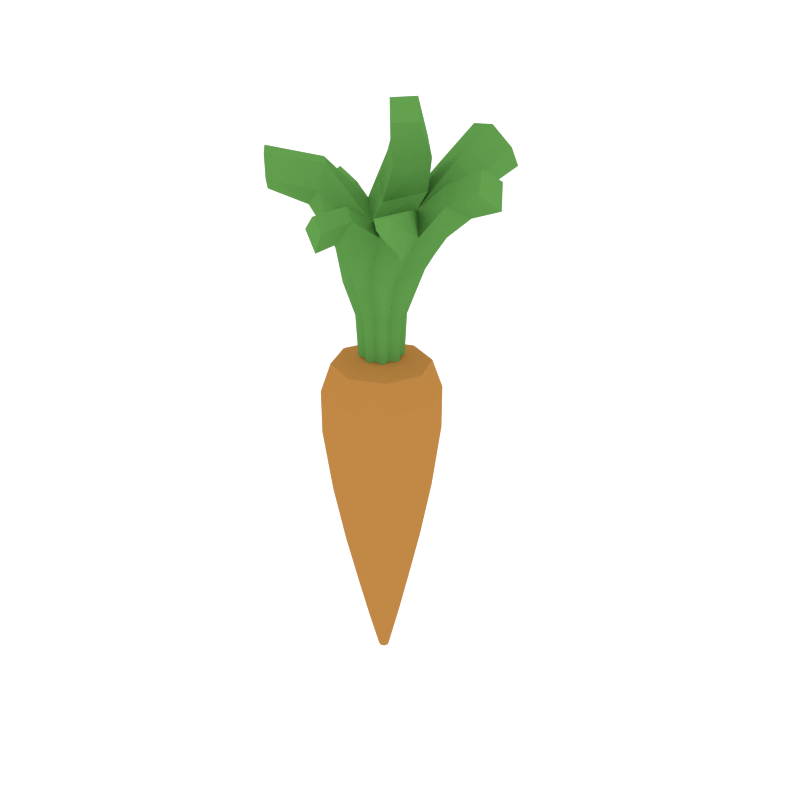 # Source: Carrot.blend  (saved by Blender 2.78.0; exported with 4.5.12 LTS)
import bpy
from mathutils import Matrix  # noqa: F401  (used for matrix-valued properties, if any)

bpy.ops.wm.read_factory_settings(use_empty=True)
scene = bpy.context.scene
scene.name = 'Scene'

# ---- collections
col_collection_11 = bpy.data.collections.new('Collection 11'); scene.collection.children.link(col_collection_11)

# ---- materials (node trees are filled in below, after node groups)
mat_carrot = bpy.data.materials.new('Carrot')
mat_carrot.alpha_threshold = 0.0
mat_carrot.diffuse_color = (0.448, 0.2062, 0.04963, 1.0)
mat_carrot.roughness = 0.5
mat_carrot_green = bpy.data.materials.new('Carrot_GReen')
mat_carrot_green.alpha_threshold = 0.0
mat_carrot_green.diffuse_color = (0.1048, 0.2957, 0.06538, 1.0)
mat_carrot_green.roughness = 0.5

# ---- material node trees
mat_carrot.use_nodes = True; mat_carrot.node_tree.nodes.clear()
_N = mat_carrot.node_tree.nodes; _L = mat_carrot.node_tree.links
n0 = _N.new('ShaderNodeOutputMaterial'); n0.name = 'Material Output'; n0.location = (300, 300)
n1 = _N.new('ShaderNodeBsdfDiffuse'); n1.name = 'Diffuse BSDF'; n1.location = (10, 300)
n1.inputs[0].default_value = (0.448, 0.2062, 0.04963, 1.0)
_L.new(n1.outputs[0], n0.inputs[0])
n0.is_active_output = True
mat_carrot_green.use_nodes = True; mat_carrot_green.node_tree.nodes.clear()
_N = mat_carrot_green.node_tree.nodes; _L = mat_carrot_green.node_tree.links
n0 = _N.new('ShaderNodeOutputMaterial'); n0.name = 'Material Output'; n0.location = (300, 300)
n1 = _N.new('ShaderNodeBsdfDiffuse'); n1.name = 'Diffuse BSDF'; n1.location = (10, 300)
n1.inputs[0].default_value = (0.1048, 0.2957, 0.06538, 1.0)
_L.new(n1.outputs[0], n0.inputs[0])
n0.is_active_output = True

# ---- world
world_world = bpy.data.worlds.new('World'); scene.world = world_world
world_world.use_nodes = True; world_world.node_tree.nodes.clear()
_N = world_world.node_tree.nodes; _L = world_world.node_tree.links
n0 = _N.new('ShaderNodeOutputWorld'); n0.name = 'World Output'; n0.location = (300, 300)
n1 = _N.new('ShaderNodeBackground'); n1.name = 'Background'; n1.location = (10, 300)
n1.inputs[0].default_value = (1.0, 1.0, 1.0, 1.0)
n1.inputs[1].default_value = 1.2
_L.new(n1.outputs[0], n0.inputs[0])
n0.is_active_output = True
world_world.color = (0.05088, 0.05088, 0.05088)
world_world.use_sun_shadow = False
world_world.sun_shadow_jitter_overblur = 0.0
world_world.cycles.sampling_method = 'NONE'
world_world.cycles.sample_map_resolution = 256

# ---- meshes
me_cylinder_008 = bpy.data.meshes.new('Cylinder.008')
me_cylinder_008.from_pydata([(-1.847e-09, 0.04595, 0.2509), (-1.355e-08, 0.1917, 3.249), (0.03249, 0.03249, 0.2509), (0.1356, 0.1356, 3.249), (0.04595, -2.008e-09, 0.2509), (0.1917, -8.381e-09, 3.249), (0.03249, -0.03249, 0.2509), (0.1356, -0.1356, 3.249), (-5.864e-09, -0.04595, 0.2509), (-3.031e-08, -0.1917, 3.249), (-0.03249, -0.03249, 0.2509), (-0.1356, -0.1356, 3.249), (-0.04595, 5.479e-10, 0.2509), (-0.1917, 2.286e-09, 3.249), (-0.03249, 0.03249, 0.2509), (-0.1356, 0.1356, 3.249), (3.159e-09, 0.4342, 1.987), (0.307, 0.307, 1.987), (0.4342, -1.915e-08, 1.987), (0.307, -0.307, 1.987), (-3.48e-08, -0.4342, 1.987), (-0.307, -0.307, 1.987), (-0.4342, 5.009e-09, 1.987), (-0.307, 0.307, 1.987), (4.027e-09, 0.5109, 2.554), (0.3613, 0.3613, 2.554), (0.5109, -2.183e-08, 2.554), (0.3613, -0.3613, 2.554), (-4.064e-08, -0.5109, 2.554), (-0.3613, -0.3613, 2.554), (-0.5109, 6.593e-09, 2.554), (-0.3613, 0.3613, 2.554), (2.731e-09, 0.5122, 2.938), (0.3622, 0.3622, 2.938), (0.5122, -2.123e-08, 2.938), (0.3622, -0.3622, 2.938), (-4.205e-08, -0.5122, 2.938), (-0.3622, -0.3622, 2.938), (-0.5122, 7.266e-09, 2.938), (-0.3622, 0.3622, 2.938), (0.165, 0.165, 1.019), (0.2334, -1.052e-08, 1.019), (0.165, -0.165, 1.019), (-1.957e-08, -0.2334, 1.019), (-0.165, -0.165, 1.019), (-0.2334, 2.465e-09, 1.019), (-0.165, 0.165, 1.019), (8.286e-10, 0.2334, 1.019), (0.1014, 0.1014, 0.6348), (0.1434, -6.348e-09, 0.6348), (0.1014, -0.1014, 0.6348), (-1.369e-08, -0.1434, 0.6348), (-0.1014, -0.1014, 0.6348), (-0.1434, 1.628e-09, 0.6348), (-0.1014, 0.1014, 0.6348), (-1.162e-09, 0.1434, 0.6348), (9.351e-11, 0.335, 1.468), (0.2369, 0.2369, 1.468), (0.335, -1.434e-08, 1.468), (0.2369, -0.2369, 1.468), (-2.919e-08, -0.335, 1.468), (-0.2369, -0.2369, 1.468), (-0.335, 4.299e-09, 1.468), (-0.2369, 0.2369, 1.468), (-2.658e-09, 0.4238, 3.192), (0.2997, 0.2997, 3.192), (0.4238, -1.783e-08, 3.192), (0.2997, -0.2997, 3.192), (-3.971e-08, -0.4238, 3.192), (-0.2997, -0.2997, 3.192), (-0.4238, 5.751e-09, 3.192), (-0.2997, 0.2997, 3.192), (-1.355e-08, 0.1917, 3.249), (0.1356, 0.1356, 3.249), (0.1917, -8.381e-09, 3.249), (0.1356, -0.1356, 3.249), (-3.031e-08, -0.1917, 3.249), (-0.1356, -0.1356, 3.249), (-0.1917, 2.286e-09, 3.249), (-0.1356, 0.1356, 3.249), (-9.266e-09, 0.3535, 3.988), (0.25, 0.25, 3.988), (0.3535, -1.388e-08, 3.988), (0.25, -0.25, 3.988), (0.01529, -0.3122, 3.892), (-0.2033, -0.2312, 3.911), (-0.3207, 0.05382, 3.963), (-0.25, 0.25, 3.988), (0.05271, 0.1273, 3.249), (0.1273, 0.05271, 3.249), (0.1273, -0.05271, 3.249), (0.05271, -0.1273, 3.249), (-0.05271, -0.1273, 3.249), (-0.1273, -0.05271, 3.249), (-0.1273, 0.05271, 3.249), (-0.05271, 0.1273, 3.249), (0.09719, 0.2346, 3.988), (0.2346, 0.09719, 3.988), (0.2346, -0.09719, 3.988), (0.09719, -0.2346, 3.988), (-0.09719, -0.2346, 3.988), (-0.2711, -0.1199, 4.035), (-0.2346, 0.09719, 3.988), (-0.09719, 0.2346, 3.988), (-0.1925, 0.03258, 3.611), (-0.1495, 0.1495, 3.618), (-3.298e-08, -0.2114, 3.618), (-0.1495, -0.1495, 3.618), (0.2114, -8.841e-09, 3.618), (0.1495, -0.1495, 3.618), (-1.449e-08, 0.2114, 3.618), (0.1495, 0.1495, 3.618), (0.1403, 0.05812, 3.618), (0.05812, -0.1403, 3.618), (-0.1403, -0.05812, 3.618), (-0.05812, 0.1403, 3.618), (0.05812, 0.1403, 3.618), (0.1403, -0.05812, 3.618), (-0.05812, -0.1403, 3.618), (-0.1403, 0.05812, 3.618), (0.06986, 0.6259, 4.331), (0.4146, 0.5075, 4.433), (0.5455, 0.1391, 4.344), (0.4146, -0.247, 4.225), (0.002264, -0.3879, 4.184), (-0.2674, -0.2359, 4.184), (-0.4048, 0.101, 4.108), (-0.2329, 0.4762, 4.271), (0.1771, 0.4815, 4.477), (0.3905, 0.276, 4.449), (0.3947, -0.01641, 4.352), (0.184, -0.2238, 4.358), (-0.1146, -0.23, 4.41), (-0.2592, -0.05247, 4.258), (-0.2314, 0.2475, 4.296), (-0.09194, 0.4791, 4.434), (0.2677, 0.1222, 4.514), (0.007901, 0.3718, 4.526), (0.006003, -0.1052, 4.417), (-0.2368, 0.126, 4.517), (0.4409, -0.07096, 5.246), (0.347, 0.02656, 5.403), (0.2833, -0.2055, 5.235), (0.1894, -0.108, 5.393), (0.6222, 0.9524, 4.743), (0.3827, 0.9331, 4.87), (0.6781, 0.769, 4.936), (0.5719, 0.6518, 5.121), (0.2765, 0.8159, 5.055), (1.099, 0.05451, 4.682), (1.013, 0.1781, 4.858), (1.011, -0.1122, 4.816), (0.9406, 0.01537, 4.964), (0.02061, 0.09772, 5.023), (0.2313, 0.2914, 5.046), (0.4163, 0.1106, 4.946), (0.1846, -0.06435, 4.88), (0.08083, 0.4134, 4.665), (0.3223, 0.183, 4.654), (-0.1622, 0.1803, 4.652), (0.0537, -0.03457, 4.569), (0.6235, 0.3083, 4.666), (0.744, 0.1781, 4.526), (0.6243, 0.01694, 4.634), (0.5257, 0.15, 4.752), (0.4387, 0.3634, 4.865), (0.1746, 0.528, 4.796), (0.5061, 0.682, 4.596), (0.5333, 0.4866, 4.719), (0.2864, 0.6566, 4.68), (0.07999, 0.7845, 4.348), (0.1184, 0.7453, 4.573), (-0.1295, 0.7155, 4.419), (-0.07543, 0.6862, 4.617), (-0.3562, 0.784, 4.503), (-0.4363, 0.6616, 4.683), (-0.1507, 0.7264, 4.607), (-0.08406, 0.6687, 4.756), (-0.3709, 0.5726, 4.858), (-0.5545, 0.1935, 4.186), (-0.5561, 0.05385, 4.459), (-0.4333, 0.3428, 4.412), (-0.4511, 0.2351, 4.582), (-0.7798, 0.2814, 4.33), (-0.8834, 0.1394, 4.475), (-0.7137, 0.4975, 4.397), (-0.7704, 0.3864, 4.621), (-0.4876, -0.2908, 4.505), (-0.3215, -0.3572, 4.66), (-0.587, -0.1105, 4.647), (-0.3282, -0.2484, 4.852), (-0.4762, -0.1125, 4.853), (-0.7399, -0.4813, 4.628), (-0.6321, -0.5997, 4.752), (-0.8398, -0.3716, 4.782), (-0.6669, -0.5719, 4.935), (-0.7843, -0.4486, 4.958), (-0.01024, -0.4898, 4.336), (0.1096, -0.4439, 4.527), (-0.08635, -0.4319, 4.509), (-0.005245, -0.381, 4.606), (-0.04968, -0.6847, 4.306), (0.06354, -0.736, 4.5), (-0.13, -0.7008, 4.486), (-0.0504, -0.704, 4.597), (0.4849, -0.383, 4.357), (0.516, -0.2864, 4.488), (0.3664, -0.3947, 4.475), (0.4769, -0.2461, 4.633), (0.2807, -0.3352, 4.566), (0.5969, -0.6449, 4.534), (0.642, -0.6298, 4.62), (0.5435, -0.6766, 4.611), (0.6428, -0.645, 4.71), (0.5134, -0.6654, 4.687)], [], [(64, 1, 3, 65), (65, 3, 5, 66), (66, 5, 7, 67), (67, 7, 9, 68), (68, 9, 11, 69), (69, 11, 13, 70), (3, 1, 15, 13, 11, 9, 7, 5), (70, 13, 15, 71), (71, 15, 1, 64), (0, 2, 4, 6, 8, 10, 12, 14), (63, 23, 16, 56), (62, 22, 23, 63), (61, 21, 22, 62), (60, 20, 21, 61), (59, 19, 20, 60), (58, 18, 19, 59), (57, 17, 18, 58), (56, 16, 17, 57), (23, 31, 24, 16), (22, 30, 31, 23), (21, 29, 30, 22), (20, 28, 29, 21), (19, 27, 28, 20), (18, 26, 27, 19), (17, 25, 26, 18), (16, 24, 25, 17), (31, 39, 32, 24), (30, 38, 39, 31), (29, 37, 38, 30), (28, 36, 37, 29), (27, 35, 36, 28), (26, 34, 35, 27), (25, 33, 34, 26), (24, 32, 33, 25), (55, 47, 40, 48), (48, 40, 41, 49), (49, 41, 42, 50), (50, 42, 43, 51), (51, 43, 44, 52), (52, 44, 45, 53), (53, 45, 46, 54), (54, 46, 47, 55), (14, 54, 55, 0), (12, 53, 54, 14), (10, 52, 53, 12), (8, 51, 52, 10), (6, 50, 51, 8), (4, 49, 50, 6), (2, 48, 49, 4), (0, 55, 48, 2), (47, 56, 57, 40), (40, 57, 58, 41), (41, 58, 59, 42), (42, 59, 60, 43), (43, 60, 61, 44), (44, 61, 62, 45), (45, 62, 63, 46), (46, 63, 56, 47), (39, 71, 64, 32), (38, 70, 71, 39), (37, 69, 70, 38), (36, 68, 69, 37), (35, 67, 68, 36), (34, 66, 67, 35), (33, 65, 66, 34), (32, 64, 65, 33), (73, 89, 74, 90, 75, 91, 76, 92, 77, 93, 78, 94, 79, 95, 72, 88), (82, 97, 129, 122), (119, 104, 86, 102), (118, 106, 84, 100), (117, 108, 82, 98), (116, 110, 80, 96), (115, 105, 87, 103), (114, 107, 85, 101), (113, 109, 83, 99), (112, 111, 81, 97), (108, 112, 97, 82), (74, 89, 112, 108), (89, 73, 111, 112), (106, 113, 99, 84), (76, 91, 113, 106), (91, 75, 109, 113), (104, 114, 101, 86), (78, 93, 114, 104), (93, 77, 107, 114), (110, 115, 103, 80), (72, 95, 115, 110), (95, 79, 105, 115), (111, 116, 96, 81), (73, 88, 116, 111), (88, 72, 110, 116), (109, 117, 98, 83), (75, 90, 117, 109), (90, 74, 108, 117), (107, 118, 100, 85), (77, 92, 118, 107), (92, 76, 106, 118), (105, 119, 102, 87), (79, 94, 119, 105), (94, 78, 104, 119), (166, 165, 147, 148), (99, 83, 123, 131), (83, 98, 130, 123), (100, 84, 124, 132), (84, 99, 131, 124), (101, 85, 125, 133), (85, 100, 132, 125), (102, 86, 126, 134), (86, 101, 133, 126), (103, 87, 127, 135), (96, 80, 120, 128), (87, 102, 134, 127), (97, 81, 121, 129), (80, 103, 135, 120), (81, 96, 128, 121), (98, 82, 122, 130), (133, 139, 182, 180), (162, 161, 150, 149), (154, 153, 143, 141), (128, 120, 170, 171), (138, 131, 207, 209), (127, 134, 175, 174), (131, 138, 200, 198), (133, 125, 187, 189), (140, 141, 143, 142), (155, 154, 141, 140), (153, 156, 142, 143), (156, 155, 140, 142), (144, 145, 148, 147, 146), (168, 167, 144, 146), (165, 168, 146, 147), (167, 169, 145, 144), (169, 166, 148, 145), (150, 152, 151, 149), (164, 163, 151, 152), (161, 164, 152, 150), (163, 162, 149, 151), (160, 158, 155, 156), (159, 160, 156, 153), (158, 157, 154, 155), (157, 159, 153, 154), (137, 139, 159, 157), (136, 137, 157, 158), (139, 138, 160, 159), (138, 136, 158, 160), (130, 122, 162, 163), (129, 136, 164, 161), (136, 130, 163, 164), (122, 129, 161, 162), (128, 137, 166, 169), (121, 128, 169, 167), (136, 129, 168, 165), (129, 121, 167, 168), (137, 136, 165, 166), (172, 173, 171, 170), (120, 135, 172, 170), (135, 137, 173, 172), (137, 128, 171, 173), (175, 178, 177, 176, 174), (134, 139, 178, 175), (137, 135, 176, 177), (135, 127, 174, 176), (139, 137, 177, 178), (180, 182, 186, 184), (139, 134, 181, 182), (134, 126, 179, 181), (126, 133, 180, 179), (184, 186, 185, 183), (181, 179, 183, 185), (182, 181, 185, 186), (179, 180, 184, 183), (188, 190, 195, 193), (125, 132, 188, 187), (138, 139, 191, 190), (139, 133, 189, 191), (132, 138, 190, 188), (195, 196, 194, 192, 193), (187, 188, 193, 192), (190, 191, 196, 195), (191, 189, 194, 196), (189, 187, 192, 194), (198, 200, 204, 202), (132, 124, 197, 199), (124, 131, 198, 197), (138, 132, 199, 200), (202, 204, 203, 201), (197, 198, 202, 201), (200, 199, 203, 204), (199, 197, 201, 203), (207, 205, 210, 212), (130, 136, 208, 206), (131, 123, 205, 207), (123, 130, 206, 205), (136, 138, 209, 208), (211, 213, 214, 212, 210), (208, 209, 214, 213), (205, 206, 211, 210), (209, 207, 212, 214), (206, 208, 213, 211)])
me_cylinder_008.polygons.foreach_set('material_index', [0, 0, 0, 0, 0, 0, 0, 0, 0, 0, 0, 0, 0, 0, 0, 0, 0, 0, 0, 0, 0, 0, 0, 0, 0, 0, 0, 0, 0, 0, 0, 0, 0, 0, 0, 0, 0, 0, 0, 0, 0, 0, 0, 0, 0, 0, 0, 0, 0, 0, 0, 0, 0, 0, 0, 0, 0, 0, 0, 0, 0, 0, 0, 0, 0, 0, 1, 1, 1, 1, 1, 1, 1, 1, 1, 1, 1, 1, 1, 1, 1, 1, 1, 1, 1, 1, 1, 1, 1, 1, 1, 1, 1, 1, 1, 1, 1, 1, 1, 1, 1, 1, 1, 1, 1, 1, 1, 1, 1, 1, 1, 1, 1, 1, 1, 1, 1, 1, 1, 1, 1, 1, 1, 1, 1, 1, 1, 1, 1, 1, 1, 1, 1, 1, 1, 1, 1, 1, 1, 1, 1, 1, 1, 1, 1, 1, 1, 1, 1, 1, 1, 1, 1, 1, 1, 1, 1, 1, 1, 1, 1, 1, 1, 1, 1, 1, 1, 1, 1, 1, 1, 1, 1, 1, 1, 1, 1, 1, 1, 1, 1, 1, 1, 1, 1, 1, 1, 1, 1, 1, 1, 1, 1, 1, 1, 1, 1, 1, 1])
me_cylinder_008.materials.append(mat_carrot)
me_cylinder_008.materials.append(mat_carrot_green)
me_cylinder_008.use_remesh_preserve_volume = False
me_cylinder_008.use_remesh_preserve_attributes = False
me_cylinder_008.use_mirror_vertex_groups = False
me_cylinder_008.update()

# ---- objects
ob_carrot = bpy.data.objects.new('Carrot', me_cylinder_008)

# ---- transforms, parenting, visibility, modifiers, constraints
ob_carrot.location = (0.0, 0.0, 0.0)
ob_carrot.scale = (0.3266, 0.3266, 0.3266)
ob_carrot.lineart.crease_threshold = 0.0

# ---- collection membership
col_collection_11.objects.link(ob_carrot)

# ---- scene / render settings (as saved in the file)
scene.frame_start = 1; scene.frame_end = 8; scene.frame_set(1)
scene.render.engine = 'CYCLES'
scene.render.image_settings.file_format = 'JPEG'
scene.render.image_settings.color_mode = 'RGB'
scene.render.image_settings.quality = 100
scene.render.resolution_x = 1200
scene.render.resolution_y = 1200
scene.render.resolution_percentage = 50
scene.render.pixel_aspect_x = 1.1
scene.render.dither_intensity = 0.0
scene.render.use_bake_selected_to_active = True
scene.cycles.use_denoising = False
scene.cycles.samples = 81
scene.cycles.sampling_pattern = 'TABULATED_SOBOL'
scene.cycles.light_sampling_threshold = 0.0
scene.cycles.use_adaptive_sampling = False
scene.cycles.use_light_tree = False
scene.cycles.blur_glossy = 0.0
scene.cycles.max_bounces = 6
scene.cycles.diffuse_bounces = 128
scene.cycles.glossy_bounces = 128
scene.cycles.transmission_bounces = 128
scene.cycles.volume_bounces = 1
scene.cycles.transparent_max_bounces = 128
scene.cycles.pixel_filter_type = 'GAUSSIAN'
scene.cycles.sample_clamp_indirect = 0.0
scene.cycles.bake_type = 'NORMAL'
scene.view_settings.view_transform = 'Standard'
bpy.context.view_layer.update()

# ---- added for rendering (the .blend has no active camera): camera
cam_auto = bpy.data.cameras.new('AutoCamera')
cam_auto.lens = 50.0
cam_auto.sensor_width = 36.0
cam_auto.clip_end = 1000.0
ob_auto_camera = bpy.data.objects.new('AutoCamera', cam_auto)
scene.collection.objects.link(ob_auto_camera)
ob_auto_camera.location = (1.77984, -2.05816, 2.31902)
ob_auto_camera.rotation_euler = (1.09748, -7.21219e-08, 0.694738)
scene.camera = ob_auto_camera
bpy.context.view_layer.update()
